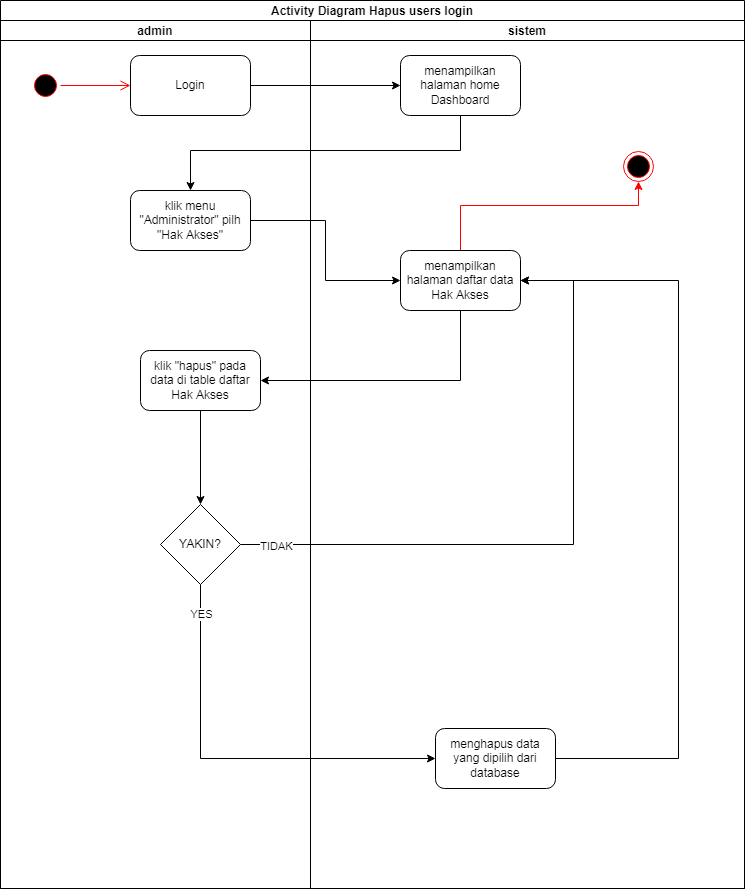

The diagram above was exported from draw.io. Its source (the exported page's mxGraphModel, read from the mxfile embedded in the PNG):
<mxGraphModel dx="1566" dy="702" grid="0" gridSize="10" guides="1" tooltips="1" connect="1" arrows="1" fold="1" page="0" pageScale="1" pageWidth="850" pageHeight="1100" math="0" shadow="0">
  <root>
    <mxCell id="0" />
    <mxCell id="1" parent="0" />
    <mxCell id="be2M3VLiWoxh7DTPtR4L-1" value="Activity Diagram Hapus users login" style="swimlane;childLayout=stackLayout;resizeParent=1;resizeParentMax=0;startSize=20;" parent="1" vertex="1">
      <mxGeometry x="131" y="40" width="744" height="888" as="geometry" />
    </mxCell>
    <mxCell id="be2M3VLiWoxh7DTPtR4L-2" value="admin" style="swimlane;startSize=20;" parent="be2M3VLiWoxh7DTPtR4L-1" vertex="1">
      <mxGeometry y="20" width="310" height="868" as="geometry">
        <mxRectangle y="20" width="30" height="460" as="alternateBounds" />
      </mxGeometry>
    </mxCell>
    <mxCell id="be2M3VLiWoxh7DTPtR4L-3" value="" style="ellipse;html=1;shape=startState;fillColor=#000000;strokeColor=#ff0000;" parent="be2M3VLiWoxh7DTPtR4L-2" vertex="1">
      <mxGeometry x="30" y="50" width="30" height="30" as="geometry" />
    </mxCell>
    <mxCell id="be2M3VLiWoxh7DTPtR4L-4" value="" style="edgeStyle=orthogonalEdgeStyle;html=1;verticalAlign=bottom;endArrow=open;endSize=8;strokeColor=#ff0000;rounded=0;" parent="be2M3VLiWoxh7DTPtR4L-2" source="be2M3VLiWoxh7DTPtR4L-3" edge="1">
      <mxGeometry relative="1" as="geometry">
        <mxPoint x="130" y="65" as="targetPoint" />
      </mxGeometry>
    </mxCell>
    <mxCell id="be2M3VLiWoxh7DTPtR4L-5" value="Login" style="rounded=1;whiteSpace=wrap;html=1;" parent="be2M3VLiWoxh7DTPtR4L-2" vertex="1">
      <mxGeometry x="130" y="35" width="120" height="60" as="geometry" />
    </mxCell>
    <mxCell id="be2M3VLiWoxh7DTPtR4L-6" value="klik menu &quot;Administrator&quot; pilh &quot;Hak Akses&quot;" style="rounded=1;whiteSpace=wrap;html=1;" parent="be2M3VLiWoxh7DTPtR4L-2" vertex="1">
      <mxGeometry x="130" y="170" width="120" height="60" as="geometry" />
    </mxCell>
    <mxCell id="be2M3VLiWoxh7DTPtR4L-7" style="edgeStyle=orthogonalEdgeStyle;rounded=0;orthogonalLoop=1;jettySize=auto;html=1;entryX=0.5;entryY=0;entryDx=0;entryDy=0;strokeColor=#000000;" parent="be2M3VLiWoxh7DTPtR4L-2" source="be2M3VLiWoxh7DTPtR4L-8" target="be2M3VLiWoxh7DTPtR4L-9" edge="1">
      <mxGeometry relative="1" as="geometry" />
    </mxCell>
    <mxCell id="be2M3VLiWoxh7DTPtR4L-8" value="klik &quot;hapus&quot; pada data di table daftar Hak Akses" style="rounded=1;whiteSpace=wrap;html=1;" parent="be2M3VLiWoxh7DTPtR4L-2" vertex="1">
      <mxGeometry x="140" y="330" width="120" height="60" as="geometry" />
    </mxCell>
    <mxCell id="be2M3VLiWoxh7DTPtR4L-9" value="YAKIN?" style="rhombus;whiteSpace=wrap;html=1;" parent="be2M3VLiWoxh7DTPtR4L-2" vertex="1">
      <mxGeometry x="160" y="484" width="80" height="80" as="geometry" />
    </mxCell>
    <mxCell id="be2M3VLiWoxh7DTPtR4L-10" value="sistem" style="swimlane;startSize=20;" parent="be2M3VLiWoxh7DTPtR4L-1" vertex="1">
      <mxGeometry x="310" y="20" width="434" height="868" as="geometry" />
    </mxCell>
    <mxCell id="be2M3VLiWoxh7DTPtR4L-11" value="menampilkan halaman home Dashboard" style="rounded=1;whiteSpace=wrap;html=1;" parent="be2M3VLiWoxh7DTPtR4L-10" vertex="1">
      <mxGeometry x="90" y="35" width="120" height="60" as="geometry" />
    </mxCell>
    <mxCell id="be2M3VLiWoxh7DTPtR4L-12" style="edgeStyle=orthogonalEdgeStyle;rounded=0;orthogonalLoop=1;jettySize=auto;html=1;strokeColor=#FF0000;" parent="be2M3VLiWoxh7DTPtR4L-10" source="be2M3VLiWoxh7DTPtR4L-13" target="be2M3VLiWoxh7DTPtR4L-16" edge="1">
      <mxGeometry relative="1" as="geometry">
        <Array as="points">
          <mxPoint x="150" y="185" />
          <mxPoint x="328" y="185" />
        </Array>
      </mxGeometry>
    </mxCell>
    <mxCell id="be2M3VLiWoxh7DTPtR4L-13" value="menampilkan halaman daftar data Hak Akses" style="rounded=1;whiteSpace=wrap;html=1;" parent="be2M3VLiWoxh7DTPtR4L-10" vertex="1">
      <mxGeometry x="90" y="230" width="120" height="60" as="geometry" />
    </mxCell>
    <mxCell id="be2M3VLiWoxh7DTPtR4L-14" style="edgeStyle=orthogonalEdgeStyle;rounded=0;orthogonalLoop=1;jettySize=auto;html=1;entryX=1;entryY=0.5;entryDx=0;entryDy=0;" parent="be2M3VLiWoxh7DTPtR4L-10" source="be2M3VLiWoxh7DTPtR4L-15" target="be2M3VLiWoxh7DTPtR4L-13" edge="1">
      <mxGeometry relative="1" as="geometry">
        <Array as="points">
          <mxPoint x="368" y="738" />
          <mxPoint x="368" y="260" />
        </Array>
      </mxGeometry>
    </mxCell>
    <mxCell id="be2M3VLiWoxh7DTPtR4L-15" value="menghapus data yang dipilih dari database" style="rounded=1;whiteSpace=wrap;html=1;" parent="be2M3VLiWoxh7DTPtR4L-10" vertex="1">
      <mxGeometry x="125" y="708" width="120" height="60" as="geometry" />
    </mxCell>
    <mxCell id="be2M3VLiWoxh7DTPtR4L-16" value="" style="ellipse;html=1;shape=endState;fillColor=#000000;strokeColor=#ff0000;" parent="be2M3VLiWoxh7DTPtR4L-10" vertex="1">
      <mxGeometry x="313" y="131" width="30" height="30" as="geometry" />
    </mxCell>
    <mxCell id="be2M3VLiWoxh7DTPtR4L-17" style="edgeStyle=orthogonalEdgeStyle;rounded=0;orthogonalLoop=1;jettySize=auto;html=1;entryX=0;entryY=0.5;entryDx=0;entryDy=0;" parent="be2M3VLiWoxh7DTPtR4L-1" source="be2M3VLiWoxh7DTPtR4L-5" target="be2M3VLiWoxh7DTPtR4L-11" edge="1">
      <mxGeometry relative="1" as="geometry" />
    </mxCell>
    <mxCell id="be2M3VLiWoxh7DTPtR4L-18" style="edgeStyle=orthogonalEdgeStyle;rounded=0;orthogonalLoop=1;jettySize=auto;html=1;entryX=0.5;entryY=0;entryDx=0;entryDy=0;" parent="be2M3VLiWoxh7DTPtR4L-1" source="be2M3VLiWoxh7DTPtR4L-11" target="be2M3VLiWoxh7DTPtR4L-6" edge="1">
      <mxGeometry relative="1" as="geometry">
        <Array as="points">
          <mxPoint x="460" y="150" />
          <mxPoint x="190" y="150" />
        </Array>
      </mxGeometry>
    </mxCell>
    <mxCell id="be2M3VLiWoxh7DTPtR4L-19" style="edgeStyle=orthogonalEdgeStyle;rounded=0;orthogonalLoop=1;jettySize=auto;html=1;entryX=0;entryY=0.5;entryDx=0;entryDy=0;" parent="be2M3VLiWoxh7DTPtR4L-1" source="be2M3VLiWoxh7DTPtR4L-6" target="be2M3VLiWoxh7DTPtR4L-13" edge="1">
      <mxGeometry relative="1" as="geometry" />
    </mxCell>
    <mxCell id="be2M3VLiWoxh7DTPtR4L-20" style="edgeStyle=orthogonalEdgeStyle;rounded=0;orthogonalLoop=1;jettySize=auto;html=1;entryX=1;entryY=0.5;entryDx=0;entryDy=0;" parent="be2M3VLiWoxh7DTPtR4L-1" source="be2M3VLiWoxh7DTPtR4L-13" target="be2M3VLiWoxh7DTPtR4L-8" edge="1">
      <mxGeometry relative="1" as="geometry">
        <Array as="points">
          <mxPoint x="460" y="380" />
        </Array>
      </mxGeometry>
    </mxCell>
    <mxCell id="be2M3VLiWoxh7DTPtR4L-21" style="edgeStyle=orthogonalEdgeStyle;rounded=0;orthogonalLoop=1;jettySize=auto;html=1;entryX=1;entryY=0.5;entryDx=0;entryDy=0;" parent="be2M3VLiWoxh7DTPtR4L-1" edge="1">
      <mxGeometry relative="1" as="geometry">
        <Array as="points">
          <mxPoint x="573" y="544" />
          <mxPoint x="573" y="280" />
        </Array>
        <mxPoint x="240" y="544" as="sourcePoint" />
        <mxPoint x="520" y="280" as="targetPoint" />
      </mxGeometry>
    </mxCell>
    <mxCell id="be2M3VLiWoxh7DTPtR4L-22" value="TIDAK" style="edgeLabel;html=1;align=center;verticalAlign=middle;resizable=0;points=[];" parent="be2M3VLiWoxh7DTPtR4L-21" vertex="1" connectable="0">
      <mxGeometry x="-0.8917" y="-1" relative="1" as="geometry">
        <mxPoint as="offset" />
      </mxGeometry>
    </mxCell>
    <mxCell id="be2M3VLiWoxh7DTPtR4L-23" style="edgeStyle=orthogonalEdgeStyle;rounded=0;orthogonalLoop=1;jettySize=auto;html=1;entryX=0;entryY=0.5;entryDx=0;entryDy=0;strokeColor=#000000;" parent="be2M3VLiWoxh7DTPtR4L-1" source="be2M3VLiWoxh7DTPtR4L-9" target="be2M3VLiWoxh7DTPtR4L-15" edge="1">
      <mxGeometry relative="1" as="geometry">
        <Array as="points">
          <mxPoint x="200" y="758" />
        </Array>
      </mxGeometry>
    </mxCell>
    <mxCell id="be2M3VLiWoxh7DTPtR4L-24" value="YES" style="edgeLabel;html=1;align=center;verticalAlign=middle;resizable=0;points=[];" parent="be2M3VLiWoxh7DTPtR4L-23" vertex="1" connectable="0">
      <mxGeometry x="-0.0596" relative="1" as="geometry">
        <mxPoint x="-18" y="-145" as="offset" />
      </mxGeometry>
    </mxCell>
  </root>
</mxGraphModel>